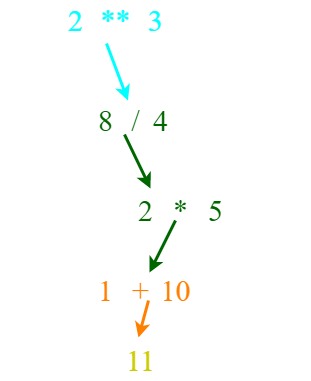

The diagram above was exported from draw.io. Its source (the exported page's mxGraphModel, read from the mxfile embedded in the PNG):
<mxGraphModel dx="1074" dy="646" grid="1" gridSize="10" guides="1" tooltips="1" connect="1" arrows="1" fold="1" page="1" pageScale="1" pageWidth="850" pageHeight="1100" math="0" shadow="0">
  <root>
    <mxCell id="0" />
    <mxCell id="1" parent="0" />
    <mxCell id="52" value="1" style="text;html=1;align=center;verticalAlign=middle;resizable=0;points=[];autosize=1;strokeColor=none;fillColor=none;fontFamily=Times New Roman;fontSize=30;fontColor=#FFFFFF;" parent="1" vertex="1">
      <mxGeometry x="220" y="100" width="30" height="40" as="geometry" />
    </mxCell>
    <mxCell id="77" value="+" style="text;html=1;align=center;verticalAlign=middle;resizable=0;points=[];autosize=1;strokeColor=none;fillColor=none;fontFamily=Times New Roman;fontSize=30;fontColor=#FFFFFF;" vertex="1" parent="1">
      <mxGeometry x="250" y="100" width="30" height="40" as="geometry" />
    </mxCell>
    <mxCell id="78" value="2" style="text;html=1;align=center;verticalAlign=middle;resizable=0;points=[];autosize=1;strokeColor=none;fillColor=none;fontFamily=Times New Roman;fontSize=30;fontColor=#00FFFF;" vertex="1" parent="1">
      <mxGeometry x="280" y="100" width="30" height="40" as="geometry" />
    </mxCell>
    <mxCell id="81" value="**" style="text;html=1;align=center;verticalAlign=middle;resizable=0;points=[];autosize=1;strokeColor=none;fillColor=none;fontFamily=Times New Roman;fontSize=30;fontColor=#00FFFF;" vertex="1" parent="1">
      <mxGeometry x="310" y="100" width="50" height="40" as="geometry" />
    </mxCell>
    <mxCell id="82" value="3" style="text;html=1;align=center;verticalAlign=middle;resizable=0;points=[];autosize=1;strokeColor=none;fillColor=none;fontFamily=Times New Roman;fontSize=30;fontColor=#00FFFF;" vertex="1" parent="1">
      <mxGeometry x="360" y="100" width="30" height="40" as="geometry" />
    </mxCell>
    <mxCell id="83" value="/" style="text;html=1;align=center;verticalAlign=middle;resizable=0;points=[];autosize=1;strokeColor=none;fillColor=none;fontFamily=Times New Roman;fontSize=30;fontColor=#FFFFFF;" vertex="1" parent="1">
      <mxGeometry x="395" y="100" width="20" height="40" as="geometry" />
    </mxCell>
    <mxCell id="84" value="4" style="text;html=1;align=center;verticalAlign=middle;resizable=0;points=[];autosize=1;strokeColor=none;fillColor=none;fontFamily=Times New Roman;fontSize=30;fontColor=#FFFFFF;" vertex="1" parent="1">
      <mxGeometry x="420" y="100" width="30" height="40" as="geometry" />
    </mxCell>
    <mxCell id="85" value="*" style="text;html=1;align=center;verticalAlign=middle;resizable=0;points=[];autosize=1;strokeColor=none;fillColor=none;fontFamily=Times New Roman;fontSize=30;fontColor=#FFFFFF;" vertex="1" parent="1">
      <mxGeometry x="460" y="100" width="30" height="40" as="geometry" />
    </mxCell>
    <mxCell id="86" value="5" style="text;html=1;align=center;verticalAlign=middle;resizable=0;points=[];autosize=1;strokeColor=none;fillColor=none;fontFamily=Times New Roman;fontSize=30;fontColor=#FFFFFF;" vertex="1" parent="1">
      <mxGeometry x="500" y="100" width="30" height="40" as="geometry" />
    </mxCell>
    <mxCell id="87" value="1" style="text;html=1;align=center;verticalAlign=middle;resizable=0;points=[];autosize=1;strokeColor=none;fillColor=none;fontFamily=Times New Roman;fontSize=30;fontColor=#FFFFFF;" vertex="1" parent="1">
      <mxGeometry x="250" y="200" width="30" height="40" as="geometry" />
    </mxCell>
    <mxCell id="88" value="+" style="text;html=1;align=center;verticalAlign=middle;resizable=0;points=[];autosize=1;strokeColor=none;fillColor=none;fontFamily=Times New Roman;fontSize=30;fontColor=#FFFFFF;" vertex="1" parent="1">
      <mxGeometry x="280" y="200" width="30" height="40" as="geometry" />
    </mxCell>
    <mxCell id="89" value="8" style="text;html=1;align=center;verticalAlign=middle;resizable=0;points=[];autosize=1;strokeColor=none;fillColor=none;fontFamily=Times New Roman;fontSize=30;fontColor=#006600;" vertex="1" parent="1">
      <mxGeometry x="310" y="200" width="30" height="40" as="geometry" />
    </mxCell>
    <mxCell id="90" value="/" style="text;html=1;align=center;verticalAlign=middle;resizable=0;points=[];autosize=1;strokeColor=none;fillColor=none;fontFamily=Times New Roman;fontSize=30;fontColor=#006600;" vertex="1" parent="1">
      <mxGeometry x="345" y="200" width="20" height="40" as="geometry" />
    </mxCell>
    <mxCell id="91" value="4" style="text;html=1;align=center;verticalAlign=middle;resizable=0;points=[];autosize=1;strokeColor=none;fillColor=none;fontFamily=Times New Roman;fontSize=30;fontColor=#006600;" vertex="1" parent="1">
      <mxGeometry x="365" y="200" width="30" height="40" as="geometry" />
    </mxCell>
    <mxCell id="92" value="*" style="text;html=1;align=center;verticalAlign=middle;resizable=0;points=[];autosize=1;strokeColor=none;fillColor=none;fontFamily=Times New Roman;fontSize=30;fontColor=#FFFFFF;" vertex="1" parent="1">
      <mxGeometry x="395" y="200" width="30" height="40" as="geometry" />
    </mxCell>
    <mxCell id="93" value="5" style="text;html=1;align=center;verticalAlign=middle;resizable=0;points=[];autosize=1;strokeColor=none;fillColor=none;fontFamily=Times New Roman;fontSize=30;fontColor=#FFFFFF;" vertex="1" parent="1">
      <mxGeometry x="430" y="200" width="30" height="40" as="geometry" />
    </mxCell>
    <mxCell id="94" value="1" style="text;html=1;align=center;verticalAlign=middle;resizable=0;points=[];autosize=1;strokeColor=none;fillColor=none;fontFamily=Times New Roman;fontSize=30;fontColor=#FFFFFF;" vertex="1" parent="1">
      <mxGeometry x="280" y="290" width="30" height="40" as="geometry" />
    </mxCell>
    <mxCell id="95" value="+" style="text;html=1;align=center;verticalAlign=middle;resizable=0;points=[];autosize=1;strokeColor=none;fillColor=none;fontFamily=Times New Roman;fontSize=30;fontColor=#FFFFFF;" vertex="1" parent="1">
      <mxGeometry x="315" y="290" width="30" height="40" as="geometry" />
    </mxCell>
    <mxCell id="96" value="2" style="text;html=1;align=center;verticalAlign=middle;resizable=0;points=[];autosize=1;strokeColor=none;fillColor=none;fontFamily=Times New Roman;fontSize=30;fontColor=#006600;" vertex="1" parent="1">
      <mxGeometry x="350" y="290" width="30" height="40" as="geometry" />
    </mxCell>
    <mxCell id="97" value="*" style="text;html=1;align=center;verticalAlign=middle;resizable=0;points=[];autosize=1;strokeColor=none;fillColor=none;fontFamily=Times New Roman;fontSize=30;fontColor=#006600;" vertex="1" parent="1">
      <mxGeometry x="385" y="290" width="30" height="40" as="geometry" />
    </mxCell>
    <mxCell id="98" value="5" style="text;html=1;align=center;verticalAlign=middle;resizable=0;points=[];autosize=1;strokeColor=none;fillColor=none;fontFamily=Times New Roman;fontSize=30;fontColor=#006600;" vertex="1" parent="1">
      <mxGeometry x="420" y="290" width="30" height="40" as="geometry" />
    </mxCell>
    <mxCell id="99" value="1" style="text;html=1;align=center;verticalAlign=middle;resizable=0;points=[];autosize=1;strokeColor=none;fillColor=none;fontFamily=Times New Roman;fontSize=30;fontColor=#FF8000;" vertex="1" parent="1">
      <mxGeometry x="310" y="370" width="30" height="40" as="geometry" />
    </mxCell>
    <mxCell id="100" value="+" style="text;html=1;align=center;verticalAlign=middle;resizable=0;points=[];autosize=1;strokeColor=none;fillColor=none;fontFamily=Times New Roman;fontSize=30;fontColor=#FF8000;" vertex="1" parent="1">
      <mxGeometry x="345" y="370" width="30" height="40" as="geometry" />
    </mxCell>
    <mxCell id="101" value="10" style="text;html=1;align=center;verticalAlign=middle;resizable=0;points=[];autosize=1;strokeColor=none;fillColor=none;fontFamily=Times New Roman;fontSize=30;fontColor=#FF8000;" vertex="1" parent="1">
      <mxGeometry x="370" y="370" width="50" height="40" as="geometry" />
    </mxCell>
    <mxCell id="102" value="" style="endArrow=classic;html=1;fontColor=#FF8000;exitX=0.32;exitY=1.075;exitDx=0;exitDy=0;exitPerimeter=0;fillColor=#1ba1e2;strokeColor=#00FFFF;strokeWidth=3;" edge="1" parent="1" source="81" target="90">
      <mxGeometry width="50" height="50" relative="1" as="geometry">
        <mxPoint x="315" y="140" as="sourcePoint" />
        <mxPoint x="365" y="90" as="targetPoint" />
      </mxGeometry>
    </mxCell>
    <mxCell id="104" value="" style="endArrow=classic;html=1;fontColor=#FF8000;fillColor=#1ba1e2;strokeColor=#006600;strokeWidth=3;exitX=-0.05;exitY=0.85;exitDx=0;exitDy=0;exitPerimeter=0;entryX=0.667;entryY=-0.05;entryDx=0;entryDy=0;entryPerimeter=0;" edge="1" parent="1" source="90" target="96">
      <mxGeometry width="50" height="50" relative="1" as="geometry">
        <mxPoint x="367" y="270" as="sourcePoint" />
        <mxPoint x="367.46753246753246" y="220" as="targetPoint" />
      </mxGeometry>
    </mxCell>
    <mxCell id="105" value="" style="endArrow=classic;html=1;fontColor=#FF8000;exitX=0.32;exitY=1.075;exitDx=0;exitDy=0;exitPerimeter=0;fillColor=#1ba1e2;strokeColor=#006600;strokeWidth=3;entryX=-0.02;entryY=0.05;entryDx=0;entryDy=0;entryPerimeter=0;" edge="1" parent="1" target="101">
      <mxGeometry width="50" height="50" relative="1" as="geometry">
        <mxPoint x="395" y="320" as="sourcePoint" />
        <mxPoint x="416.46753246753246" y="377" as="targetPoint" />
      </mxGeometry>
    </mxCell>
    <mxCell id="107" value="11" style="text;html=1;align=center;verticalAlign=middle;resizable=0;points=[];autosize=1;strokeColor=none;fillColor=none;fontFamily=Times New Roman;fontSize=30;fontColor=#CCCC00;" vertex="1" parent="1">
      <mxGeometry x="340" y="440" width="40" height="40" as="geometry" />
    </mxCell>
    <mxCell id="108" value="" style="endArrow=classic;html=1;fontColor=#FF8000;exitX=0.32;exitY=1.075;exitDx=0;exitDy=0;exitPerimeter=0;fillColor=#1ba1e2;strokeColor=#FF8000;strokeWidth=3;entryX=0.45;entryY=-0.075;entryDx=0;entryDy=0;entryPerimeter=0;" edge="1" parent="1" target="107">
      <mxGeometry width="50" height="50" relative="1" as="geometry">
        <mxPoint x="368" y="400" as="sourcePoint" />
        <mxPoint x="342" y="452" as="targetPoint" />
      </mxGeometry>
    </mxCell>
  </root>
</mxGraphModel>